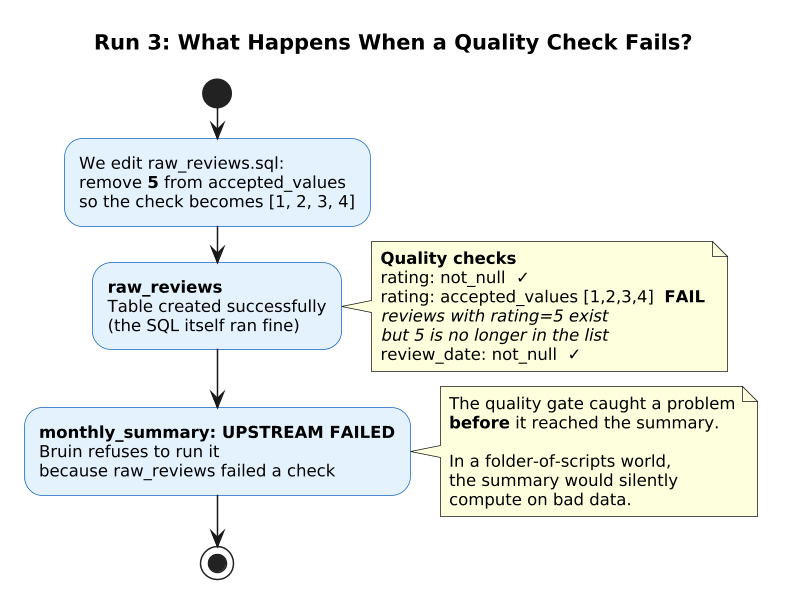

The diagram above was rendered by PlantUML. Its source (embedded in the PNG):
@startuml
scale 1.5
skinparam defaultFontSize 11
skinparam ActivityBackgroundColor #e3f2fd
skinparam ActivityBorderColor #1565c0

title Run 3: What Happens When a Quality Check Fails?

start
:We edit raw_reviews.sql:\nremove **5** from accepted_values\nso the check becomes [1, 2, 3, 4];

:**raw_reviews**\nTable created successfully\n(the SQL itself ran fine);
note right
  **Quality checks**
  rating: not_null  ✓
  rating: accepted_values [1,2,3,4]  **FAIL**
  //reviews with rating=5 exist//
  //but 5 is no longer in the list//
  review_date: not_null  ✓
end note

:**monthly_summary: UPSTREAM FAILED**\nBruin refuses to run it\nbecause raw_reviews failed a check;
note right
  The quality gate caught a problem
  **before** it reached the summary.

  In a folder-of-scripts world,
  the summary would silently
  compute on bad data.
end note
stop
@enduml